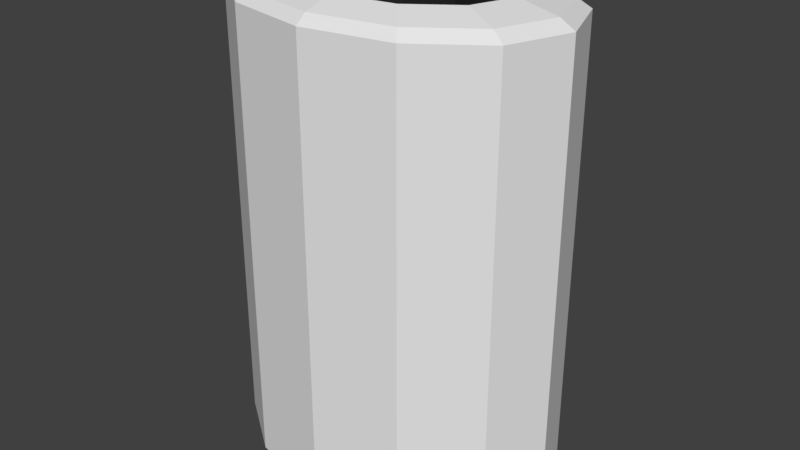 # Source: dump_visual.blend  (saved by Blender 2.79.0; exported with 4.5.12 LTS)
import bpy
from mathutils import Matrix  # noqa: F401  (used for matrix-valued properties, if any)

bpy.ops.wm.read_factory_settings(use_empty=True)
scene = bpy.context.scene
scene.name = 'Scene'

# ---- collections
col_collection_1 = bpy.data.collections.new('Collection 1'); scene.collection.children.link(col_collection_1)

# ---- materials (node trees are filled in below, after node groups)
mat_material_001 = bpy.data.materials.new('Material.001')
mat_material_001.alpha_threshold = 0.0
mat_material_001.use_transparent_shadow = False
mat_material_001.diffuse_color = (0.02038, 0.02038, 0.02038, 1.0)
mat_material_001.specular_color = (0.004895, 0.004895, 0.004895)
mat_material_001.roughness = 0.5
mat_material = bpy.data.materials.new('Material')
mat_material.alpha_threshold = 0.0
mat_material.use_transparent_shadow = False
mat_material.roughness = 0.5

# ---- material node trees

# ---- world
world_world = bpy.data.worlds.new('World'); scene.world = world_world
world_world.color = (0.05088, 0.05088, 0.05088)
world_world.use_sun_shadow = False
world_world.sun_shadow_jitter_overblur = 0.0
world_world.cycles.sampling_method = 'MANUAL'

# ---- meshes
me_circle_001 = bpy.data.meshes.new('Circle.001')
me_circle_001.from_pydata([(9.688e-09, 0.6214, 1.96), (-0.3107, 0.5382, 1.96), (-0.5382, 0.3107, 1.96), (-0.6214, -8.159e-08, 1.96), (-0.5382, -0.3107, 1.96), (-0.3107, -0.5382, 1.96), (-8.415e-08, -0.6214, 1.96), (0.3107, -0.5382, 1.96), (0.5382, -0.3107, 1.96), (0.6214, -3.433e-07, 1.96), (0.5382, 0.3107, 1.96), (0.3107, 0.5382, 1.96), (9.688e-09, 0.6214, -1.501), (-0.3107, 0.5382, -1.501), (-0.5382, 0.3107, -1.501), (-0.6214, -8.159e-08, -1.501), (-0.5382, -0.3107, -1.501), (-0.3107, -0.5382, -1.501), (-8.415e-08, -0.6214, -1.501), (0.3107, -0.5382, -1.501), (0.5382, -0.3107, -1.501), (0.6214, -3.433e-07, -1.501), (0.5382, 0.3107, -1.501), (0.3107, 0.5382, -1.501), (3.778e-08, -1.322e-07, -1.557), (1.046e-08, 1.0, -1.8), (-0.5, 0.866, -1.8), (-0.866, 0.5, -1.8), (-1.0, -4.182e-08, -1.8), (-0.866, -0.5, -1.8), (-0.5, -0.866, -1.8), (-1.405e-07, -1.0, -1.8), (0.5, -0.866, -1.8), (0.866, -0.5, -1.8), (1.0, -4.63e-07, -1.8), (0.866, 0.5, -1.8), (0.5, 0.866, -1.8), (1.046e-08, 1.0, 1.869), (-0.5, 0.866, 1.869), (-0.866, 0.5, 1.869), (-1.0, -4.182e-08, 1.869), (-0.866, -0.5, 1.869), (-0.5, -0.866, 1.869), (-1.405e-07, -1.0, 1.869), (0.5, -0.866, 1.869), (0.866, -0.5, 1.869), (1.0, -4.63e-07, 1.869), (0.866, 0.5, 1.869), (0.5, 0.866, 1.869), (1.132e-08, 0.9135, 1.939), (-0.4567, 0.7911, 1.939), (-0.7911, 0.4567, 1.939), (-0.9135, -5.008e-08, 1.939), (-0.7911, -0.4567, 1.939), (-0.4567, -0.7911, 1.939), (-1.266e-07, -0.9135, 1.939), (0.4567, -0.7911, 1.939), (0.7911, -0.4567, 1.939), (0.9135, -4.348e-07, 1.939), (0.7911, 0.4567, 1.939), (0.4567, 0.7911, 1.939), (7.448e-09, 0.6889, 2.008), (-0.3444, 0.5966, 2.008), (-0.5966, 0.3444, 2.008), (-0.6889, -7.394e-08, 2.008), (-0.5966, -0.3444, 2.008), (-0.3444, -0.5966, 2.008), (-9.657e-08, -0.6889, 2.008), (0.3444, -0.5966, 2.008), (0.5966, -0.3444, 2.008), (0.6889, -3.641e-07, 2.008), (0.5966, 0.3444, 2.008), (0.3444, 0.5966, 2.008), (9.688e-09, 0.6214, 1.96), (-0.3107, 0.5382, 1.96), (-0.5382, 0.3107, 1.96), (-0.6214, -8.159e-08, 1.96), (-0.5382, -0.3107, 1.96), (-0.3107, -0.5382, 1.96), (-8.415e-08, -0.6214, 1.96), (0.3107, -0.5382, 1.96), (0.5382, -0.3107, 1.96), (0.6214, -3.433e-07, 1.96), (0.5382, 0.3107, 1.96), (0.3107, 0.5382, 1.96), (2.04e-08, -1.273e-07, -1.8), (3.53e-08, -1.471e-07, -1.665)], [], [(1, 13, 12, 0), (8, 20, 19, 7), (5, 17, 16, 4), (0, 12, 23, 11), (2, 14, 13, 1), (9, 21, 20, 8), (6, 18, 17, 5), (3, 15, 14, 2), (10, 22, 21, 9), (7, 19, 18, 6), (4, 16, 15, 3), (11, 23, 22, 10), (23, 24, 22), (13, 24, 12), (20, 24, 19), (17, 24, 16), (12, 24, 23), (14, 24, 13), (21, 24, 20), (18, 24, 17), (15, 24, 14), (22, 24, 21), (19, 24, 18), (16, 24, 15), (32, 44, 43, 31), (29, 41, 40, 28), (36, 48, 47, 35), (26, 38, 37, 25), (33, 45, 44, 32), (30, 42, 41, 29), (25, 37, 48, 36), (27, 39, 38, 26), (34, 46, 45, 33), (31, 43, 42, 30), (28, 40, 39, 27), (35, 47, 46, 34), (42, 54, 53, 41), (37, 49, 60, 48), (39, 51, 50, 38), (46, 58, 57, 45), (43, 55, 54, 42), (40, 52, 51, 39), (47, 59, 58, 46), (44, 56, 55, 43), (41, 53, 52, 40), (48, 60, 59, 47), (38, 50, 49, 37), (45, 57, 56, 44), (54, 66, 65, 53), (49, 61, 72, 60), (51, 63, 62, 50), (58, 70, 69, 57), (55, 67, 66, 54), (52, 64, 63, 51), (59, 71, 70, 58), (56, 68, 67, 55), (53, 65, 64, 52), (60, 72, 71, 59), (50, 62, 61, 49), (57, 69, 68, 56), (69, 81, 80, 68), (66, 78, 77, 65), (61, 73, 84, 72), (63, 75, 74, 62), (70, 82, 81, 69), (67, 79, 78, 66), (64, 76, 75, 63), (71, 83, 82, 70), (68, 80, 79, 67), (65, 77, 76, 64), (72, 84, 83, 71), (62, 74, 73, 61), (31, 85, 32), (28, 85, 29), (35, 85, 36), (25, 85, 26), (32, 85, 33), (29, 85, 30), (36, 85, 25), (26, 85, 27), (33, 85, 34), (30, 85, 31), (27, 85, 28), (34, 85, 35)])
me_circle_001.polygons.foreach_set('material_index', [0, 0, 0, 0, 0, 0, 0, 0, 0, 0, 0, 0, 0, 0, 0, 0, 0, 0, 0, 0, 0, 0, 0, 0, 1, 1, 1, 1, 1, 1, 1, 1, 1, 1, 1, 1, 1, 1, 1, 1, 1, 1, 1, 1, 1, 1, 1, 1, 1, 1, 1, 1, 1, 1, 1, 1, 1, 1, 1, 1, 1, 1, 1, 1, 1, 1, 1, 1, 1, 1, 1, 1, 1, 1, 1, 1, 1, 1, 1, 1, 1, 1, 1, 1])
me_circle_001.materials.append(mat_material_001)
me_circle_001.materials.append(mat_material)
me_circle_001.use_remesh_preserve_volume = False
me_circle_001.use_remesh_preserve_attributes = False
me_circle_001.use_mirror_vertex_groups = False
me_circle_001.update()

# ---- objects
ob_circle_001 = bpy.data.objects.new('Circle.001', me_circle_001)

# ---- transforms, parenting, visibility, modifiers, constraints
ob_circle_001.location = (-2.366e-07, -3.077e-08, 29.35)
ob_circle_001.scale = (22.61, 16.31, 16.31)
ob_circle_001.lineart.crease_threshold = 0.0
_m = ob_circle_001.modifiers.new('Solidify', 'SOLIDIFY')
_m.use_rim_only = True
_m.nonmanifold_thickness_mode = 'FIXED'
_m.nonmanifold_merge_threshold = 0.0003

# ---- collection membership
col_collection_1.objects.link(ob_circle_001)

# ---- scene / render settings (as saved in the file)
scene.frame_start = 1; scene.frame_end = 250; scene.frame_set(1)
scene.render.engine = 'BLENDER_EEVEE_NEXT'
scene.render.resolution_percentage = 50
scene.render.dither_intensity = 0.0
scene.cycles.use_denoising = False
scene.cycles.samples = 128
scene.cycles.sampling_pattern = 'TABULATED_SOBOL'
scene.cycles.use_adaptive_sampling = False
scene.cycles.use_light_tree = False
scene.cycles.blur_glossy = 0.0
scene.cycles.sample_clamp_indirect = 0.0
scene.view_settings.view_transform = 'Standard'
scene.unit_settings.scale_length = 0.01
bpy.context.view_layer.update()

# ---- added for rendering (the .blend has no active camera and no usable light): camera, sun
cam_auto = bpy.data.cameras.new('AutoCamera')
cam_auto.lens = 50.0
cam_auto.sensor_width = 36.0
cam_auto.clip_end = 1355.2
ob_auto_camera = bpy.data.objects.new('AutoCamera', cam_auto)
scene.collection.objects.link(ob_auto_camera)
ob_auto_camera.location = (77.2196, -92.6635, 92.8257)
ob_auto_camera.rotation_euler = (1.09748, -7.21219e-08, 0.694738)
scene.camera = ob_auto_camera
light_auto_sun = bpy.data.lights.new('AutoSun', 'SUN')
light_auto_sun.energy = 3.0
light_auto_sun.angle = 0.0523599
ob_auto_sun = bpy.data.objects.new('AutoSun', light_auto_sun)
scene.collection.objects.link(ob_auto_sun)
ob_auto_sun.rotation_euler = (0.872665, 0.174533, 0.523599)
bpy.context.view_layer.update()
